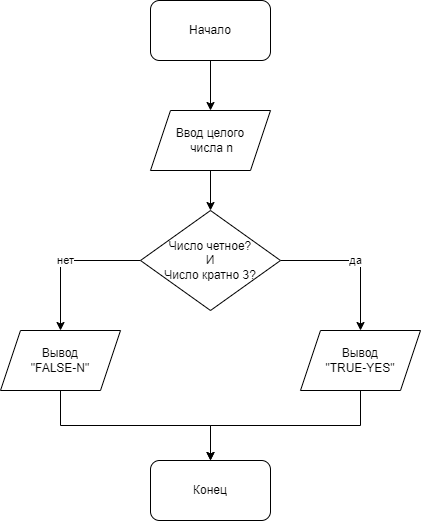

The diagram above was exported from draw.io. Its source (the exported page's mxGraphModel, read from the mxfile embedded in the PNG):
<mxGraphModel dx="1434" dy="796" grid="1" gridSize="10" guides="1" tooltips="1" connect="1" arrows="1" fold="1" page="1" pageScale="1" pageWidth="827" pageHeight="1169" math="0" shadow="0">
  <root>
    <mxCell id="WIyWlLk6GJQsqaUBKTNV-0" />
    <mxCell id="WIyWlLk6GJQsqaUBKTNV-1" parent="WIyWlLk6GJQsqaUBKTNV-0" />
    <mxCell id="EmPpwew0SAtxDjbJZAlE-2" style="edgeStyle=orthogonalEdgeStyle;rounded=0;orthogonalLoop=1;jettySize=auto;html=1;exitX=0.5;exitY=1;exitDx=0;exitDy=0;entryX=0.5;entryY=0;entryDx=0;entryDy=0;" edge="1" parent="WIyWlLk6GJQsqaUBKTNV-1" source="EmPpwew0SAtxDjbJZAlE-0" target="EmPpwew0SAtxDjbJZAlE-1">
      <mxGeometry relative="1" as="geometry" />
    </mxCell>
    <mxCell id="EmPpwew0SAtxDjbJZAlE-0" value="Начало" style="rounded=1;whiteSpace=wrap;html=1;" vertex="1" parent="WIyWlLk6GJQsqaUBKTNV-1">
      <mxGeometry x="340" y="40" width="120" height="60" as="geometry" />
    </mxCell>
    <mxCell id="EmPpwew0SAtxDjbJZAlE-4" style="edgeStyle=orthogonalEdgeStyle;rounded=0;orthogonalLoop=1;jettySize=auto;html=1;exitX=0.5;exitY=1;exitDx=0;exitDy=0;entryX=0.5;entryY=0;entryDx=0;entryDy=0;" edge="1" parent="WIyWlLk6GJQsqaUBKTNV-1" source="EmPpwew0SAtxDjbJZAlE-1" target="EmPpwew0SAtxDjbJZAlE-3">
      <mxGeometry relative="1" as="geometry" />
    </mxCell>
    <mxCell id="EmPpwew0SAtxDjbJZAlE-1" value="Ввод целого&lt;br&gt;&amp;nbsp;числа n" style="shape=parallelogram;perimeter=parallelogramPerimeter;whiteSpace=wrap;html=1;fixedSize=1;" vertex="1" parent="WIyWlLk6GJQsqaUBKTNV-1">
      <mxGeometry x="340" y="150" width="120" height="60" as="geometry" />
    </mxCell>
    <mxCell id="EmPpwew0SAtxDjbJZAlE-6" value="да" style="edgeStyle=orthogonalEdgeStyle;rounded=0;orthogonalLoop=1;jettySize=auto;html=1;exitX=1;exitY=0.5;exitDx=0;exitDy=0;entryX=0.5;entryY=0;entryDx=0;entryDy=0;" edge="1" parent="WIyWlLk6GJQsqaUBKTNV-1" source="EmPpwew0SAtxDjbJZAlE-3" target="EmPpwew0SAtxDjbJZAlE-5">
      <mxGeometry relative="1" as="geometry" />
    </mxCell>
    <mxCell id="EmPpwew0SAtxDjbJZAlE-8" value="нет" style="edgeStyle=orthogonalEdgeStyle;rounded=0;orthogonalLoop=1;jettySize=auto;html=1;exitX=0;exitY=0.5;exitDx=0;exitDy=0;entryX=0.5;entryY=0;entryDx=0;entryDy=0;" edge="1" parent="WIyWlLk6GJQsqaUBKTNV-1" source="EmPpwew0SAtxDjbJZAlE-3" target="EmPpwew0SAtxDjbJZAlE-7">
      <mxGeometry relative="1" as="geometry" />
    </mxCell>
    <mxCell id="EmPpwew0SAtxDjbJZAlE-3" value="Число четное?&lt;br&gt;И&lt;br&gt;Число кратно 3?" style="rhombus;whiteSpace=wrap;html=1;" vertex="1" parent="WIyWlLk6GJQsqaUBKTNV-1">
      <mxGeometry x="330" y="250" width="140" height="100" as="geometry" />
    </mxCell>
    <mxCell id="EmPpwew0SAtxDjbJZAlE-10" style="edgeStyle=orthogonalEdgeStyle;rounded=0;orthogonalLoop=1;jettySize=auto;html=1;exitX=0.5;exitY=1;exitDx=0;exitDy=0;entryX=0.5;entryY=0;entryDx=0;entryDy=0;" edge="1" parent="WIyWlLk6GJQsqaUBKTNV-1" source="EmPpwew0SAtxDjbJZAlE-5" target="EmPpwew0SAtxDjbJZAlE-9">
      <mxGeometry relative="1" as="geometry" />
    </mxCell>
    <mxCell id="EmPpwew0SAtxDjbJZAlE-5" value="Вывод&lt;br&gt;&quot;TRUE-YES&quot;" style="shape=parallelogram;perimeter=parallelogramPerimeter;whiteSpace=wrap;html=1;fixedSize=1;" vertex="1" parent="WIyWlLk6GJQsqaUBKTNV-1">
      <mxGeometry x="490" y="370" width="120" height="60" as="geometry" />
    </mxCell>
    <mxCell id="EmPpwew0SAtxDjbJZAlE-11" style="edgeStyle=orthogonalEdgeStyle;rounded=0;orthogonalLoop=1;jettySize=auto;html=1;exitX=0.5;exitY=1;exitDx=0;exitDy=0;entryX=0.5;entryY=0;entryDx=0;entryDy=0;" edge="1" parent="WIyWlLk6GJQsqaUBKTNV-1" source="EmPpwew0SAtxDjbJZAlE-7" target="EmPpwew0SAtxDjbJZAlE-9">
      <mxGeometry relative="1" as="geometry" />
    </mxCell>
    <mxCell id="EmPpwew0SAtxDjbJZAlE-7" value="Вывод&lt;br&gt;&quot;FALSE-N&quot;" style="shape=parallelogram;perimeter=parallelogramPerimeter;whiteSpace=wrap;html=1;fixedSize=1;" vertex="1" parent="WIyWlLk6GJQsqaUBKTNV-1">
      <mxGeometry x="190" y="370" width="120" height="60" as="geometry" />
    </mxCell>
    <mxCell id="EmPpwew0SAtxDjbJZAlE-9" value="Конец" style="rounded=1;whiteSpace=wrap;html=1;" vertex="1" parent="WIyWlLk6GJQsqaUBKTNV-1">
      <mxGeometry x="340" y="500" width="120" height="60" as="geometry" />
    </mxCell>
  </root>
</mxGraphModel>